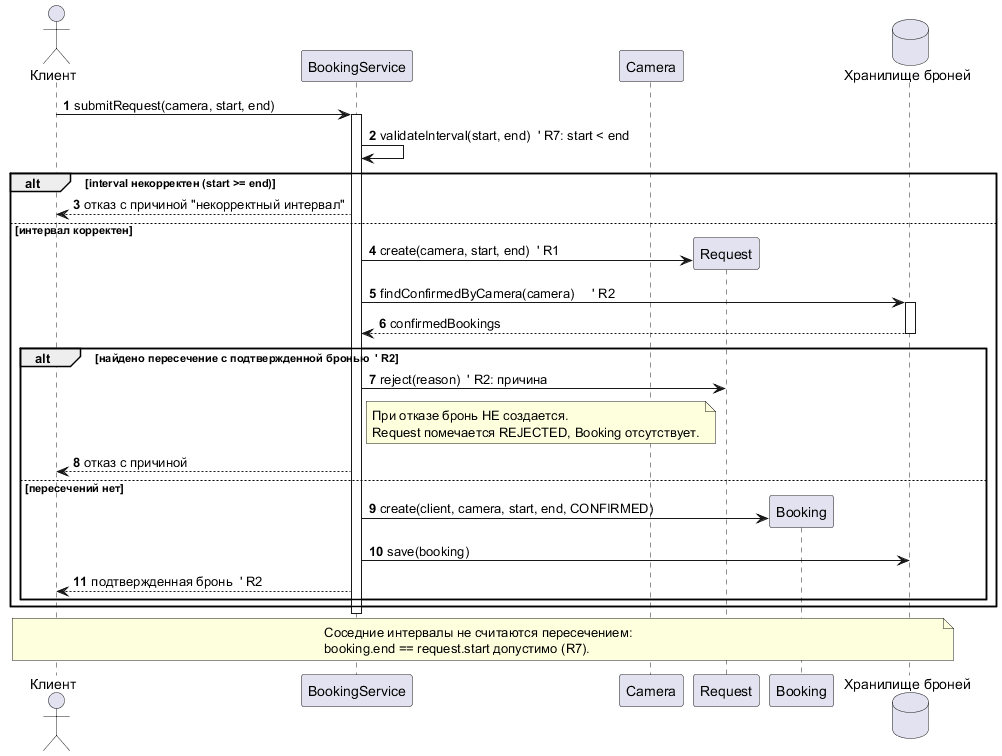

The diagram above was rendered by PlantUML. Its source (embedded in the PNG):
@startuml Sequence
autonumber
actor "Клиент" as Client
participant "BookingService" as Service
participant "Camera" as Camera
participant "Request" as Request
participant "Booking" as Booking
database "Хранилище броней" as Repo

Client -> Service : submitRequest(camera, start, end)
activate Service
Service -> Service : validateInterval(start, end)  ' R7: start < end

alt interval некорректен (start >= end)
  Service --> Client : отказ с причиной "некорректный интервал"
else интервал корректен
  Service -> Request ** : create(camera, start, end)  ' R1
  Service -> Repo : findConfirmedByCamera(camera)     ' R2
  activate Repo
  Repo --> Service : confirmedBookings
  deactivate Repo

  alt найдено пересечение с подтвержденной бронью  ' R2
    Service -> Request : reject(reason)  ' R2: причина
    note right of Service
      При отказе бронь НЕ создается.
      Request помечается REJECTED, Booking отсутствует.
    end note
    Service --> Client : отказ с причиной
  else пересечений нет
    Service -> Booking ** : create(client, camera, start, end, CONFIRMED)
    Service -> Repo : save(booking)
    Service --> Client : подтвержденная бронь  ' R2
  end

end

deactivate Service

note over Client, Repo
  Соседние интервалы не считаются пересечением:
  booking.end == request.start допустимо (R7).
end note
@enduml